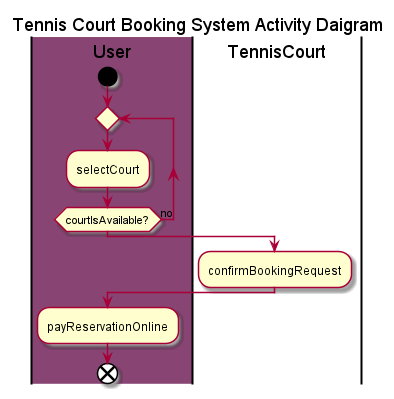

The diagram above was rendered by PlantUML. Its source (embedded in the PNG):
@startuml ActivityDaigram
title Tennis Court Booking System Activity Daigram
|#884573|User|                                    
start                                             
repeat                                            
  :selectCourt;                                   
repeat while (courtIsAvailable?) is (no)          
  |TennisCourt|                                   
  :confirmBookingRequest;                         
  |User|                                          
  :payReservationOnline;                          
end                                               
@enduml